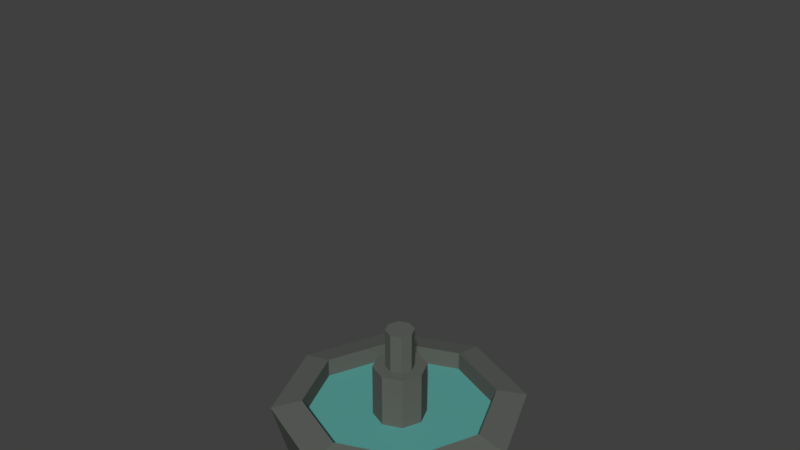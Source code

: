 # Source: VillageBrunnen.blend  (saved by Blender 2.79.0; exported with 4.5.12 LTS)
import bpy
from mathutils import Matrix  # noqa: F401  (used for matrix-valued properties, if any)

bpy.ops.wm.read_factory_settings(use_empty=True)
scene = bpy.context.scene
scene.name = 'Scene'

# ---- collections
col_collection_1 = bpy.data.collections.new('Collection 1'); scene.collection.children.link(col_collection_1)

# ---- materials (node trees are filled in below, after node groups)
mat_material_001 = bpy.data.materials.new('Material.001')
mat_material_001.alpha_threshold = 0.0
mat_material_001.use_transparent_shadow = False
mat_material_001.diffuse_color = (0.1135, 0.1237, 0.1099, 1.0)
mat_material_001.roughness = 0.5
mat_material = bpy.data.materials.new('Material')
mat_material.alpha_threshold = 0.0
mat_material.use_transparent_shadow = False
mat_material.diffuse_color = (0.0985, 0.02399, 0.01769, 1.0)
mat_material.roughness = 0.5
mat_material_003 = bpy.data.materials.new('Material.003')
mat_material_003.alpha_threshold = 0.0
mat_material_003.use_transparent_shadow = False
mat_material_003.diffuse_color = (0.1026, 0.3588, 0.3293, 1.0)
mat_material_003.roughness = 0.5

# ---- material node trees

# ---- world
world_world = bpy.data.worlds.new('World'); scene.world = world_world
world_world.color = (0.05088, 0.05088, 0.05088)
world_world.use_sun_shadow = False
world_world.sun_shadow_jitter_overblur = 0.0
world_world.cycles.sampling_method = 'MANUAL'

# ---- meshes
me_cylinder = bpy.data.meshes.new('Cylinder')
me_cylinder.from_pydata([(3.617e-08, 1.903, 0.0), (1.346, 1.346, 0.0), (1.903, -1.047e-07, 0.0), (1.346, -1.346, 0.0), (-1.302e-07, -1.903, 0.0), (-1.346, -1.346, 0.0), (-1.903, 1.187e-09, 0.0), (-1.346, 1.346, 0.0), (2.199e-08, -7.329e-09, 6.88), (2.199e-08, -7.329e-09, 6.88), (2.199e-08, -7.329e-09, 6.88), (-1.23e-08, -7.329e-09, 6.88), (2.199e-08, -7.329e-09, 6.88), (2.199e-08, -7.329e-09, 6.88), (2.199e-08, -7.329e-09, 6.88), (-1.23e-08, -7.329e-09, 6.88), (-6.374e-09, -7.329e-09, 8.69), (-6.374e-09, -7.329e-09, 8.69), (-6.374e-09, -7.329e-09, 8.69), (-6.374e-09, -7.329e-09, 8.69), (-6.374e-09, -7.329e-09, 8.69), (-6.374e-09, -7.329e-09, 8.69), (-6.374e-09, -7.329e-09, 8.69), (-6.374e-09, -7.329e-09, 8.69), (5.975e-08, 2.181, 0.9917), (1.542, 1.542, 0.9917), (2.181, -1.252e-07, 0.9917), (1.542, -1.542, 0.9917), (-1.309e-07, -2.181, 0.9917), (-1.542, -1.542, 0.9917), (-2.181, -3.842e-09, 0.9917), (-1.542, 1.542, 0.9917), (4.542e-08, 1.651, 1.112), (1.168, 1.168, 1.112), (1.651, -1.017e-07, 1.112), (1.168, -1.168, 1.112), (-9.894e-08, -1.651, 1.112), (-1.168, -1.168, 1.112), (-1.651, -9.854e-09, 1.112), (-1.168, 1.168, 1.112), (4.542e-08, 1.651, 0.7763), (1.168, 1.168, 0.7763), (1.651, -1.017e-07, 0.7763), (1.168, -1.168, 0.7763), (-9.894e-08, -1.651, 0.7763), (-1.168, -1.168, 0.7763), (-1.651, -9.854e-09, 0.7763), (-1.168, 1.168, 0.7763), (1.276e-08, 0.4638, 0.7763), (0.328, 0.328, 0.7763), (0.4638, -5e-08, 0.7763), (0.328, -0.328, 0.7763), (-2.779e-08, -0.4638, 0.7763), (-0.328, -0.328, 0.7763), (-0.4638, -2.42e-08, 0.7763), (-0.328, 0.328, 0.7763), (1.276e-08, 0.4638, 1.725), (0.328, 0.328, 1.725), (0.4638, -5e-08, 1.725), (0.328, -0.328, 1.725), (-2.779e-08, -0.4638, 1.725), (-0.328, -0.328, 1.725), (-0.4638, -2.42e-08, 1.725), (-0.328, 0.328, 1.725), (-7.316e-11, 0.2486, 1.725), (0.1758, 0.1758, 1.725), (0.2486, -3.89e-08, 1.725), (0.1758, -0.1758, 1.725), (-2.181e-08, -0.2486, 1.725), (-0.1758, -0.1758, 1.725), (-0.2486, -2.507e-08, 1.725), (-0.1758, 0.1758, 1.725), (-7.316e-11, 0.2486, 2.428), (0.1758, 0.1758, 2.428), (0.2486, -3.89e-08, 2.428), (0.1758, -0.1758, 2.428), (-2.181e-08, -0.2486, 2.428), (-0.1758, -0.1758, 2.428), (-0.2486, -2.507e-08, 2.428), (-0.1758, 0.1758, 2.428), (-1.49e-08, -2.98e-08, 2.428), (-1.49e-08, -2.98e-08, 2.428), (-1.49e-08, -2.98e-08, 2.428), (-1.49e-08, -2.98e-08, 2.428), (-1.49e-08, -2.98e-08, 2.428), (-1.49e-08, -2.98e-08, 2.428), (-1.49e-08, -2.98e-08, 2.428), (-1.49e-08, -2.98e-08, 2.428)], [(8, 9), (10, 11), (12, 13), (17, 16), (18, 17), (19, 18), (20, 19), (21, 20), (22, 21), (23, 22), (16, 23), (14, 15), (13, 14), (11, 12), (9, 10), (15, 8)], [(0, 1, 2, 3, 4, 5, 6, 7), (7, 31, 24, 0), (6, 30, 31, 7), (27, 26, 34, 35), (5, 29, 30, 6), (31, 30, 38, 39), (4, 28, 29, 5), (3, 27, 28, 4), (2, 26, 27, 3), (28, 27, 35, 36), (1, 25, 26, 2), (0, 24, 25, 1), (24, 31, 39, 32), (30, 29, 37, 38), (26, 25, 33, 34), (29, 28, 36, 37), (25, 24, 32, 33), (33, 32, 40, 41), (35, 34, 42, 43), (37, 36, 44, 45), (39, 38, 46, 47), (34, 33, 41, 42), (36, 35, 43, 44), (38, 37, 45, 46), (32, 39, 47, 40), (42, 41, 49, 50), (44, 43, 51, 52), (46, 45, 53, 54), (40, 47, 55, 48), (41, 40, 48, 49), (43, 42, 50, 51), (45, 44, 52, 53), (47, 46, 54, 55), (53, 52, 60, 61), (55, 54, 62, 63), (50, 49, 57, 58), (52, 51, 59, 60), (54, 53, 61, 62), (48, 55, 63, 56), (49, 48, 56, 57), (51, 50, 58, 59), (57, 56, 64, 65), (59, 58, 66, 67), (61, 60, 68, 69), (63, 62, 70, 71), (58, 57, 65, 66), (60, 59, 67, 68), (62, 61, 69, 70), (56, 63, 71, 64), (68, 67, 75, 76), (70, 69, 77, 78), (64, 71, 79, 72), (65, 64, 72, 73), (67, 66, 74, 75), (69, 68, 76, 77), (71, 70, 78, 79), (66, 65, 73, 74), (74, 73, 81, 82), (76, 75, 83, 84), (78, 77, 85, 86), (72, 79, 87, 80), (73, 72, 80, 81), (75, 74, 82, 83), (77, 76, 84, 85), (79, 78, 86, 87)])
me_cylinder.polygons.foreach_set('material_index', [0, 0, 0, 0, 0, 0, 0, 0, 0, 0, 0, 0, 0, 0, 0, 0, 0, 0, 0, 0, 0, 0, 0, 0, 0, 2, 2, 2, 2, 2, 2, 2, 2, 0, 0, 0, 0, 0, 0, 0, 0, 0, 0, 0, 0, 0, 0, 0, 0, 0, 0, 0, 0, 0, 0, 0, 0, 0, 0, 0, 0, 0, 0, 0, 0])
me_cylinder.materials.append(mat_material_001)
me_cylinder.materials.append(mat_material)
me_cylinder.materials.append(mat_material_003)
me_cylinder.use_remesh_preserve_volume = False
me_cylinder.use_remesh_preserve_attributes = False
me_cylinder.use_mirror_vertex_groups = False
me_cylinder.update()

# ---- objects
ob_cylinder = bpy.data.objects.new('Cylinder', me_cylinder)

# ---- transforms, parenting, visibility, modifiers, constraints
ob_cylinder.location = (-2.98e-08, 1.49e-08, 0.0)
ob_cylinder.scale = (1.935, 1.935, 1.935)
ob_cylinder.lineart.crease_threshold = 0.0

# ---- collection membership
col_collection_1.objects.link(ob_cylinder)

# ---- scene / render settings (as saved in the file)
scene.frame_start = 1; scene.frame_end = 250; scene.frame_set(1)
scene.render.engine = 'BLENDER_EEVEE_NEXT'
scene.render.resolution_percentage = 50
scene.render.dither_intensity = 0.0
scene.cycles.use_denoising = False
scene.cycles.samples = 128
scene.cycles.sampling_pattern = 'TABULATED_SOBOL'
scene.cycles.use_adaptive_sampling = False
scene.cycles.use_light_tree = False
scene.cycles.blur_glossy = 0.0
scene.cycles.sample_clamp_indirect = 0.0
scene.view_settings.view_transform = 'Standard'
bpy.context.view_layer.update()

# ---- added for rendering (the .blend has no active camera and no usable light): camera, sun
cam_auto = bpy.data.cameras.new('AutoCamera')
cam_auto.lens = 50.0
cam_auto.sensor_width = 36.0
cam_auto.clip_end = 1000.0
ob_auto_camera = bpy.data.objects.new('AutoCamera', cam_auto)
scene.collection.objects.link(ob_auto_camera)
ob_auto_camera.location = (19.0764, -22.8917, 23.6677)
ob_auto_camera.rotation_euler = (1.09748, -7.21219e-08, 0.694738)
scene.camera = ob_auto_camera
light_auto_sun = bpy.data.lights.new('AutoSun', 'SUN')
light_auto_sun.energy = 3.0
light_auto_sun.angle = 0.0523599
ob_auto_sun = bpy.data.objects.new('AutoSun', light_auto_sun)
scene.collection.objects.link(ob_auto_sun)
ob_auto_sun.rotation_euler = (0.872665, 0.174533, 0.523599)
bpy.context.view_layer.update()
